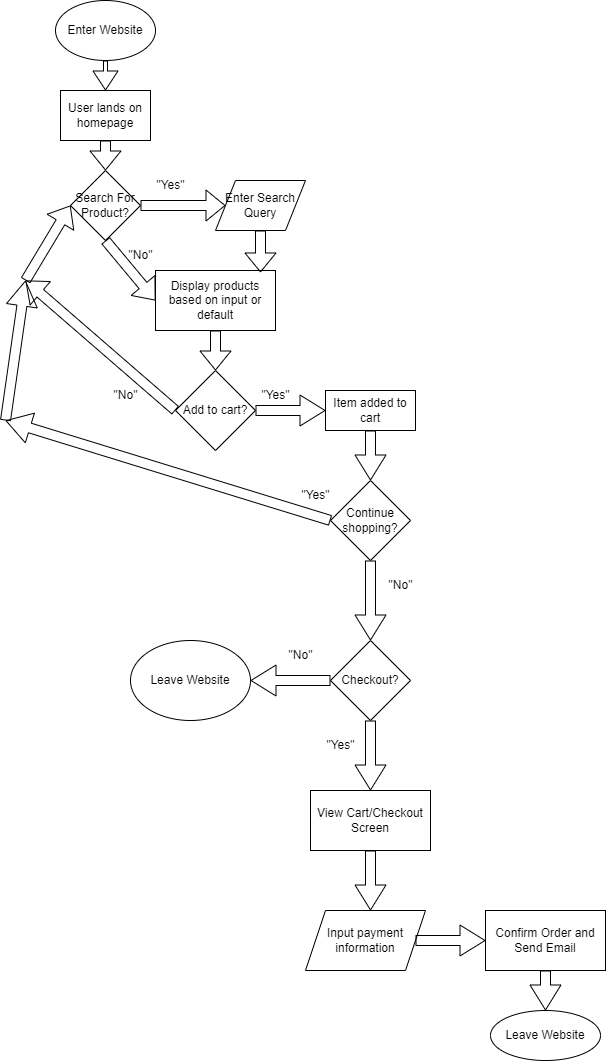

The diagram above was exported from draw.io. Its source (the exported page's mxGraphModel, read from the mxfile embedded in the PNG):
<mxGraphModel dx="1770" dy="536" grid="1" gridSize="10" guides="1" tooltips="1" connect="1" arrows="1" fold="1" page="1" pageScale="1" pageWidth="850" pageHeight="1100" math="0" shadow="0">
  <root>
    <mxCell id="0" />
    <mxCell id="1" parent="0" />
    <mxCell id="2" value="Enter Website&lt;br&gt;" style="ellipse;whiteSpace=wrap;html=1;" vertex="1" parent="1">
      <mxGeometry x="140" width="100" height="60" as="geometry" />
    </mxCell>
    <mxCell id="3" value="Search For Product?" style="rhombus;whiteSpace=wrap;html=1;" vertex="1" parent="1">
      <mxGeometry x="155" y="170" width="70" height="70" as="geometry" />
    </mxCell>
    <mxCell id="4" value="" style="shape=flexArrow;endArrow=classic;html=1;width=4;endSize=6;exitX=0.5;exitY=1;exitDx=0;exitDy=0;" edge="1" parent="1" source="2">
      <mxGeometry width="50" height="50" relative="1" as="geometry">
        <mxPoint x="180" y="290" as="sourcePoint" />
        <mxPoint x="190" y="90" as="targetPoint" />
      </mxGeometry>
    </mxCell>
    <mxCell id="5" value="" style="shape=flexArrow;endArrow=classic;html=1;exitX=1;exitY=0.5;exitDx=0;exitDy=0;" edge="1" parent="1" source="3">
      <mxGeometry width="50" height="50" relative="1" as="geometry">
        <mxPoint x="180" y="370" as="sourcePoint" />
        <mxPoint x="310" y="205" as="targetPoint" />
      </mxGeometry>
    </mxCell>
    <mxCell id="6" value="&quot;Yes&quot;" style="text;html=1;align=center;verticalAlign=middle;resizable=0;points=[];autosize=1;strokeColor=none;fillColor=none;" vertex="1" parent="1">
      <mxGeometry x="230" y="170" width="50" height="30" as="geometry" />
    </mxCell>
    <mxCell id="7" value="" style="shape=flexArrow;endArrow=classic;html=1;exitX=0.5;exitY=1;exitDx=0;exitDy=0;" edge="1" parent="1" source="10">
      <mxGeometry width="50" height="50" relative="1" as="geometry">
        <mxPoint x="180" y="370" as="sourcePoint" />
        <mxPoint x="190" y="170" as="targetPoint" />
      </mxGeometry>
    </mxCell>
    <mxCell id="8" value="&quot;No&quot;&lt;br&gt;" style="text;html=1;align=center;verticalAlign=middle;resizable=0;points=[];autosize=1;strokeColor=none;fillColor=none;" vertex="1" parent="1">
      <mxGeometry x="200" y="240" width="50" height="30" as="geometry" />
    </mxCell>
    <mxCell id="9" value="Enter Search Query" style="shape=parallelogram;perimeter=parallelogramPerimeter;whiteSpace=wrap;html=1;fixedSize=1;" vertex="1" parent="1">
      <mxGeometry x="300" y="180" width="90" height="50" as="geometry" />
    </mxCell>
    <mxCell id="10" value="User lands on homepage" style="rounded=0;whiteSpace=wrap;html=1;" vertex="1" parent="1">
      <mxGeometry x="145" y="90" width="90" height="50" as="geometry" />
    </mxCell>
    <mxCell id="11" value="" style="shape=flexArrow;endArrow=classic;html=1;exitX=0.5;exitY=1;exitDx=0;exitDy=0;entryX=0;entryY=0.5;entryDx=0;entryDy=0;" edge="1" parent="1" source="3" target="12">
      <mxGeometry width="50" height="50" relative="1" as="geometry">
        <mxPoint x="180" y="270" as="sourcePoint" />
        <mxPoint x="190" y="300" as="targetPoint" />
      </mxGeometry>
    </mxCell>
    <mxCell id="12" value="Display products based on input or default" style="rounded=0;whiteSpace=wrap;html=1;" vertex="1" parent="1">
      <mxGeometry x="240" y="270" width="120" height="60" as="geometry" />
    </mxCell>
    <mxCell id="13" value="" style="shape=flexArrow;endArrow=classic;html=1;exitX=0.5;exitY=1;exitDx=0;exitDy=0;entryX=0.875;entryY=0.033;entryDx=0;entryDy=0;entryPerimeter=0;" edge="1" parent="1" source="9" target="12">
      <mxGeometry width="50" height="50" relative="1" as="geometry">
        <mxPoint x="235" y="215" as="sourcePoint" />
        <mxPoint x="320" y="215" as="targetPoint" />
      </mxGeometry>
    </mxCell>
    <mxCell id="14" value="" style="shape=flexArrow;endArrow=classic;html=1;exitX=0;exitY=0.5;exitDx=0;exitDy=0;" edge="1" parent="1" source="17">
      <mxGeometry width="50" height="50" relative="1" as="geometry">
        <mxPoint x="310" y="250" as="sourcePoint" />
        <mxPoint x="110" y="280" as="targetPoint" />
      </mxGeometry>
    </mxCell>
    <mxCell id="15" value="" style="shape=flexArrow;endArrow=classic;html=1;entryX=0;entryY=0.5;entryDx=0;entryDy=0;" edge="1" parent="1" target="3">
      <mxGeometry width="50" height="50" relative="1" as="geometry">
        <mxPoint x="110" y="280" as="sourcePoint" />
        <mxPoint x="120" y="290" as="targetPoint" />
      </mxGeometry>
    </mxCell>
    <mxCell id="16" value="" style="shape=flexArrow;endArrow=classic;html=1;exitX=0.5;exitY=1;exitDx=0;exitDy=0;" edge="1" parent="1" source="12" target="17">
      <mxGeometry width="50" height="50" relative="1" as="geometry">
        <mxPoint x="310" y="250" as="sourcePoint" />
        <mxPoint x="300" y="380" as="targetPoint" />
      </mxGeometry>
    </mxCell>
    <mxCell id="17" value="Add to cart?" style="rhombus;whiteSpace=wrap;html=1;" vertex="1" parent="1">
      <mxGeometry x="260" y="370" width="80" height="80" as="geometry" />
    </mxCell>
    <mxCell id="18" value="&quot;No&quot;" style="text;html=1;align=center;verticalAlign=middle;resizable=0;points=[];autosize=1;strokeColor=none;fillColor=none;" vertex="1" parent="1">
      <mxGeometry x="185" y="380" width="50" height="30" as="geometry" />
    </mxCell>
    <mxCell id="19" value="" style="edgeStyle=none;orthogonalLoop=1;jettySize=auto;html=1;shape=flexArrow;rounded=1;startSize=8;endSize=8;" edge="1" parent="1">
      <mxGeometry width="100" relative="1" as="geometry">
        <mxPoint x="340" y="410" as="sourcePoint" />
        <mxPoint x="410" y="410" as="targetPoint" />
        <Array as="points" />
      </mxGeometry>
    </mxCell>
    <mxCell id="20" value="&quot;Yes&quot;" style="text;html=1;align=center;verticalAlign=middle;resizable=0;points=[];autosize=1;strokeColor=none;fillColor=none;" vertex="1" parent="1">
      <mxGeometry x="335" y="380" width="50" height="30" as="geometry" />
    </mxCell>
    <mxCell id="21" value="Item added to cart" style="whiteSpace=wrap;html=1;" vertex="1" parent="1">
      <mxGeometry x="410" y="390" width="90" height="40" as="geometry" />
    </mxCell>
    <mxCell id="22" value="Continue shopping?" style="rhombus;whiteSpace=wrap;html=1;" vertex="1" parent="1">
      <mxGeometry x="415" y="480" width="80" height="80" as="geometry" />
    </mxCell>
    <mxCell id="25" value="" style="edgeStyle=none;orthogonalLoop=1;jettySize=auto;html=1;shape=flexArrow;rounded=1;startSize=8;endSize=8;exitX=0.5;exitY=1;exitDx=0;exitDy=0;entryX=0.5;entryY=0;entryDx=0;entryDy=0;" edge="1" parent="1" source="21" target="22">
      <mxGeometry width="100" relative="1" as="geometry">
        <mxPoint x="410" y="460" as="sourcePoint" />
        <mxPoint x="510" y="460" as="targetPoint" />
        <Array as="points" />
      </mxGeometry>
    </mxCell>
    <mxCell id="27" value="" style="edgeStyle=none;orthogonalLoop=1;jettySize=auto;html=1;shape=flexArrow;rounded=1;startSize=8;endSize=8;exitX=0.5;exitY=1;exitDx=0;exitDy=0;" edge="1" parent="1" source="22">
      <mxGeometry width="100" relative="1" as="geometry">
        <mxPoint x="240" y="540" as="sourcePoint" />
        <mxPoint x="455" y="640" as="targetPoint" />
        <Array as="points" />
      </mxGeometry>
    </mxCell>
    <mxCell id="28" value="&quot;No&quot;" style="text;html=1;align=center;verticalAlign=middle;resizable=0;points=[];autosize=1;strokeColor=none;fillColor=none;" vertex="1" parent="1">
      <mxGeometry x="460" y="570" width="50" height="30" as="geometry" />
    </mxCell>
    <mxCell id="29" value="" style="edgeStyle=none;orthogonalLoop=1;jettySize=auto;html=1;shape=flexArrow;rounded=1;startSize=8;endSize=8;exitX=0;exitY=0.5;exitDx=0;exitDy=0;" edge="1" parent="1" source="22">
      <mxGeometry width="100" relative="1" as="geometry">
        <mxPoint x="260" y="510" as="sourcePoint" />
        <mxPoint x="90" y="420" as="targetPoint" />
        <Array as="points" />
      </mxGeometry>
    </mxCell>
    <mxCell id="30" value="" style="edgeStyle=none;orthogonalLoop=1;jettySize=auto;html=1;shape=flexArrow;rounded=1;startSize=8;endSize=8;" edge="1" parent="1">
      <mxGeometry width="100" relative="1" as="geometry">
        <mxPoint x="90" y="420" as="sourcePoint" />
        <mxPoint x="110" y="280" as="targetPoint" />
        <Array as="points" />
      </mxGeometry>
    </mxCell>
    <mxCell id="31" value="&quot;Yes&quot;" style="text;html=1;align=center;verticalAlign=middle;resizable=0;points=[];autosize=1;strokeColor=none;fillColor=none;" vertex="1" parent="1">
      <mxGeometry x="375" y="480" width="50" height="30" as="geometry" />
    </mxCell>
    <mxCell id="33" value="Checkout?" style="rhombus;whiteSpace=wrap;html=1;" vertex="1" parent="1">
      <mxGeometry x="415" y="640" width="80" height="80" as="geometry" />
    </mxCell>
    <mxCell id="34" value="" style="edgeStyle=none;orthogonalLoop=1;jettySize=auto;html=1;shape=flexArrow;rounded=1;startSize=8;endSize=8;exitX=0;exitY=0.5;exitDx=0;exitDy=0;entryX=1;entryY=0.5;entryDx=0;entryDy=0;" edge="1" parent="1" source="33" target="36">
      <mxGeometry width="100" relative="1" as="geometry">
        <mxPoint x="510" y="690" as="sourcePoint" />
        <mxPoint x="590" y="680" as="targetPoint" />
        <Array as="points" />
      </mxGeometry>
    </mxCell>
    <mxCell id="35" value="&quot;No&quot;" style="text;html=1;align=center;verticalAlign=middle;resizable=0;points=[];autosize=1;strokeColor=none;fillColor=none;" vertex="1" parent="1">
      <mxGeometry x="360" y="640" width="50" height="30" as="geometry" />
    </mxCell>
    <mxCell id="36" value="Leave Website" style="ellipse;whiteSpace=wrap;html=1;" vertex="1" parent="1">
      <mxGeometry x="215" y="640" width="120" height="80" as="geometry" />
    </mxCell>
    <mxCell id="37" value="" style="edgeStyle=none;orthogonalLoop=1;jettySize=auto;html=1;shape=flexArrow;rounded=1;startSize=8;endSize=8;exitX=0.5;exitY=1;exitDx=0;exitDy=0;" edge="1" parent="1" source="33">
      <mxGeometry width="100" relative="1" as="geometry">
        <mxPoint x="390" y="750" as="sourcePoint" />
        <mxPoint x="455" y="790" as="targetPoint" />
        <Array as="points" />
      </mxGeometry>
    </mxCell>
    <mxCell id="38" value="&quot;Yes&quot;" style="text;html=1;align=center;verticalAlign=middle;resizable=0;points=[];autosize=1;strokeColor=none;fillColor=none;" vertex="1" parent="1">
      <mxGeometry x="400" y="730" width="50" height="30" as="geometry" />
    </mxCell>
    <mxCell id="39" value="View Cart/Checkout Screen" style="whiteSpace=wrap;html=1;" vertex="1" parent="1">
      <mxGeometry x="395" y="790" width="120" height="60" as="geometry" />
    </mxCell>
    <mxCell id="40" value="" style="edgeStyle=none;orthogonalLoop=1;jettySize=auto;html=1;shape=flexArrow;rounded=1;startSize=8;endSize=8;exitX=0.5;exitY=1;exitDx=0;exitDy=0;" edge="1" parent="1" source="39">
      <mxGeometry width="100" relative="1" as="geometry">
        <mxPoint x="410" y="870" as="sourcePoint" />
        <mxPoint x="455" y="910" as="targetPoint" />
        <Array as="points" />
      </mxGeometry>
    </mxCell>
    <mxCell id="41" value="Input payment information" style="shape=parallelogram;perimeter=parallelogramPerimeter;whiteSpace=wrap;html=1;fixedSize=1;" vertex="1" parent="1">
      <mxGeometry x="390" y="910" width="120" height="60" as="geometry" />
    </mxCell>
    <mxCell id="42" value="" style="edgeStyle=none;orthogonalLoop=1;jettySize=auto;html=1;shape=flexArrow;rounded=1;startSize=8;endSize=8;exitX=1;exitY=0.5;exitDx=0;exitDy=0;" edge="1" parent="1" source="41">
      <mxGeometry width="100" relative="1" as="geometry">
        <mxPoint x="430" y="1010" as="sourcePoint" />
        <mxPoint x="570" y="940" as="targetPoint" />
        <Array as="points" />
      </mxGeometry>
    </mxCell>
    <mxCell id="43" value="Confirm Order and Send Email" style="whiteSpace=wrap;html=1;" vertex="1" parent="1">
      <mxGeometry x="570" y="910" width="120" height="60" as="geometry" />
    </mxCell>
    <mxCell id="44" value="" style="edgeStyle=none;orthogonalLoop=1;jettySize=auto;html=1;shape=flexArrow;rounded=1;startSize=8;endSize=8;exitX=0.5;exitY=1;exitDx=0;exitDy=0;" edge="1" parent="1" source="43" target="45">
      <mxGeometry width="100" relative="1" as="geometry">
        <mxPoint x="770" y="1110" as="sourcePoint" />
        <mxPoint x="630" y="1020" as="targetPoint" />
        <Array as="points" />
      </mxGeometry>
    </mxCell>
    <mxCell id="45" value="Leave Website" style="ellipse;whiteSpace=wrap;html=1;" vertex="1" parent="1">
      <mxGeometry x="575" y="1010" width="110" height="50" as="geometry" />
    </mxCell>
  </root>
</mxGraphModel>